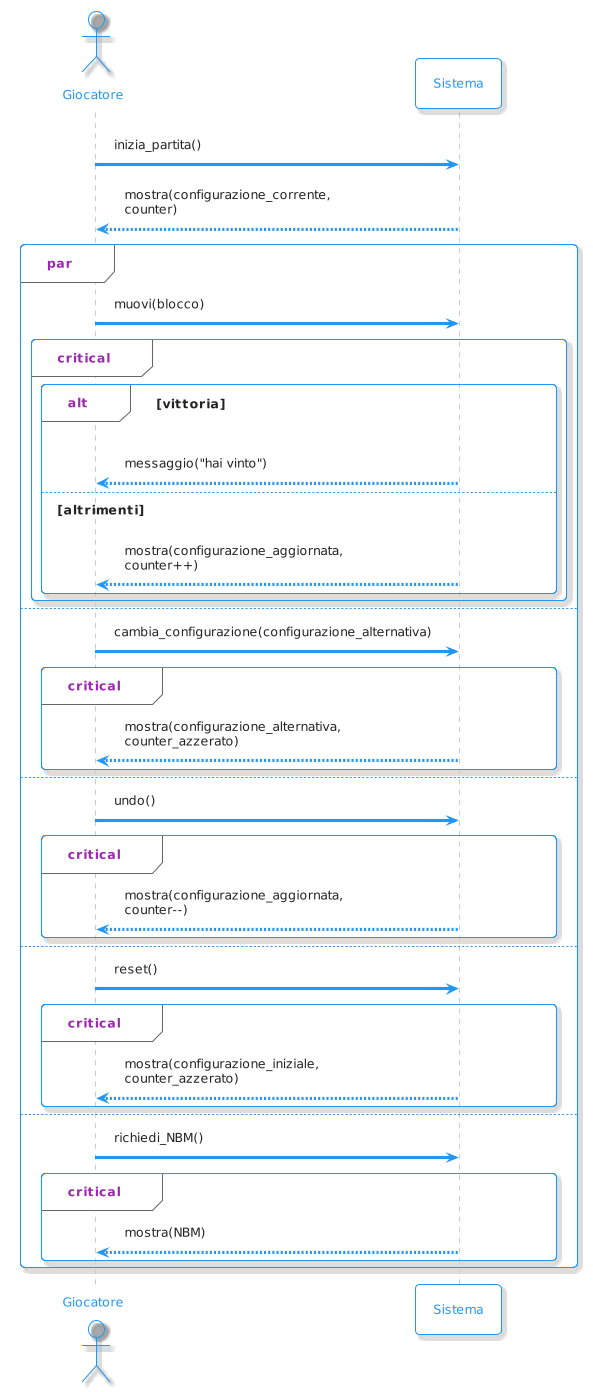

The diagram above was rendered by PlantUML. Its source (embedded in the PNG):
@startuml
!theme materia-outline

actor Giocatore 
participant Sistema 

Giocatore -> Sistema: inizia_partita()
Sistema --> Giocatore: mostra(configurazione_corrente,\ncounter)

par
    Giocatore -> Sistema: muovi(blocco)
    
    critical 
      alt vittoria
      Sistema --> Giocatore: messaggio("hai vinto")

      else altrimenti
      Sistema --> Giocatore: mostra(configurazione_aggiornata,\ncounter++)
      end
    end
    
else 
    Giocatore -> Sistema: cambia_configurazione(configurazione_alternativa)
    
    critical 
      Sistema --> Giocatore: mostra(configurazione_alternativa,\ncounter_azzerato)
    end

else 
    Giocatore -> Sistema: undo()
    
    critical 
      Sistema --> Giocatore: mostra(configurazione_aggiornata,\ncounter--)
    end
    
else 
    Giocatore -> Sistema: reset()
    
    critical 
      Sistema --> Giocatore: mostra(configurazione_iniziale,\ncounter_azzerato)
    end

else 
    Giocatore -> Sistema: richiedi_NBM()
    
    critical 
      Sistema --> Giocatore: mostra(NBM)
    end
end
@enduml